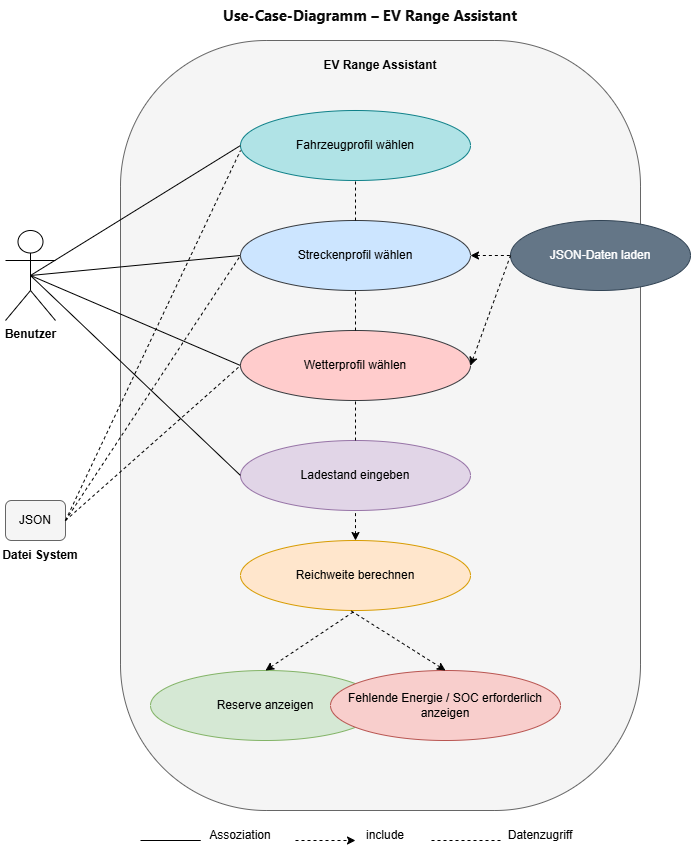

The diagram above was exported from draw.io. Its source (the exported page's mxGraphModel, read from the mxfile embedded in the PNG):
<mxGraphModel dx="914" dy="1281" grid="1" gridSize="10" guides="1" tooltips="1" connect="1" arrows="1" fold="1" page="1" pageScale="1" pageWidth="827" pageHeight="1169" background="#FFFFFF" math="0" shadow="0">
  <root>
    <mxCell id="0" />
    <mxCell id="1" parent="0" />
    <mxCell id="POLjgZ1QPa4fbl6rIyW3-1" parent="1" style="shape=umlActor;verticalLabelPosition=bottom;verticalAlign=top;html=1;" value="&lt;b&gt;Benutzer&lt;/b&gt;" vertex="1">
      <mxGeometry height="90" width="50" x="45" y="310" as="geometry" />
    </mxCell>
    <mxCell id="POLjgZ1QPa4fbl6rIyW3-3" parent="1" style="rounded=1;whiteSpace=wrap;html=1;arcSize=28;fillColor=#f5f5f5;fontColor=#333333;strokeColor=#666666;" value="" vertex="1">
      <mxGeometry height="770" width="520" x="160" y="120" as="geometry" />
    </mxCell>
    <mxCell id="POLjgZ1QPa4fbl6rIyW3-4" parent="1" style="text;html=1;whiteSpace=wrap;strokeColor=none;fillColor=none;align=center;verticalAlign=middle;rounded=0;fontStyle=1" value="EV Range Assistant" vertex="1">
      <mxGeometry height="30" width="140" x="350" y="130" as="geometry" />
    </mxCell>
    <mxCell id="POLjgZ1QPa4fbl6rIyW3-9" parent="1" style="ellipse;whiteSpace=wrap;html=1;fillColor=#e1d5e7;strokeColor=#9673a6;" value="Ladestand eingeben" vertex="1">
      <mxGeometry height="70" width="230" x="280" y="520" as="geometry" />
    </mxCell>
    <mxCell id="POLjgZ1QPa4fbl6rIyW3-13" parent="1" style="ellipse;whiteSpace=wrap;html=1;fillColor=#ffcccc;strokeColor=#36393d;" value="Wetterprofil wählen" vertex="1">
      <mxGeometry height="70" width="230" x="280" y="410" as="geometry" />
    </mxCell>
    <mxCell id="POLjgZ1QPa4fbl6rIyW3-14" parent="1" style="ellipse;whiteSpace=wrap;html=1;fillColor=#cce5ff;strokeColor=#36393d;" value="Streckenprofil wählen" vertex="1">
      <mxGeometry height="70" width="230" x="280" y="300" as="geometry" />
    </mxCell>
    <mxCell id="POLjgZ1QPa4fbl6rIyW3-15" parent="1" style="ellipse;whiteSpace=wrap;html=1;fillColor=#b0e3e6;strokeColor=#0e8088;" value="&lt;div&gt;Fahrzeugprofil wählen&lt;/div&gt;" vertex="1">
      <mxGeometry height="70" width="230" x="280" y="190" as="geometry" />
    </mxCell>
    <mxCell id="POLjgZ1QPa4fbl6rIyW3-16" parent="1" style="ellipse;whiteSpace=wrap;html=1;fillColor=#ffe6cc;strokeColor=#d79b00;" value="Reichweite berechnen" vertex="1">
      <mxGeometry height="70" width="230" x="280" y="620" as="geometry" />
    </mxCell>
    <mxCell id="POLjgZ1QPa4fbl6rIyW3-17" parent="1" style="ellipse;whiteSpace=wrap;html=1;fillColor=#d5e8d4;strokeColor=#82b366;" value="Reserve anzeigen" vertex="1">
      <mxGeometry height="70" width="230" x="190" y="750" as="geometry" />
    </mxCell>
    <mxCell id="POLjgZ1QPa4fbl6rIyW3-18" parent="1" style="ellipse;whiteSpace=wrap;html=1;fillColor=#f8cecc;strokeColor=#b85450;" value="Fehlende Energie / SOC erforderlich anzeigen" vertex="1">
      <mxGeometry height="70" width="230" x="370" y="750" as="geometry" />
    </mxCell>
    <mxCell id="POLjgZ1QPa4fbl6rIyW3-19" edge="1" parent="1" source="POLjgZ1QPa4fbl6rIyW3-1" style="endArrow=none;html=1;rounded=0;entryX=0;entryY=0.5;entryDx=0;entryDy=0;exitX=0.5;exitY=0.5;exitDx=0;exitDy=0;exitPerimeter=0;" target="POLjgZ1QPa4fbl6rIyW3-15" value="">
      <mxGeometry height="50" relative="1" width="50" as="geometry">
        <mxPoint x="400" y="520" as="sourcePoint" />
        <mxPoint x="450" y="470" as="targetPoint" />
      </mxGeometry>
    </mxCell>
    <mxCell id="POLjgZ1QPa4fbl6rIyW3-20" edge="1" parent="1" source="POLjgZ1QPa4fbl6rIyW3-1" style="endArrow=none;html=1;rounded=0;entryX=0;entryY=0.5;entryDx=0;entryDy=0;exitX=0.5;exitY=0.5;exitDx=0;exitDy=0;exitPerimeter=0;" target="POLjgZ1QPa4fbl6rIyW3-14" value="">
      <mxGeometry height="50" relative="1" width="50" as="geometry">
        <mxPoint x="400" y="520" as="sourcePoint" />
        <mxPoint x="450" y="470" as="targetPoint" />
      </mxGeometry>
    </mxCell>
    <mxCell id="POLjgZ1QPa4fbl6rIyW3-21" edge="1" parent="1" source="POLjgZ1QPa4fbl6rIyW3-1" style="endArrow=none;html=1;rounded=0;entryX=0;entryY=0.5;entryDx=0;entryDy=0;exitX=0.5;exitY=0.5;exitDx=0;exitDy=0;exitPerimeter=0;" target="POLjgZ1QPa4fbl6rIyW3-13" value="">
      <mxGeometry height="50" relative="1" width="50" as="geometry">
        <mxPoint x="400" y="520" as="sourcePoint" />
        <mxPoint x="450" y="470" as="targetPoint" />
      </mxGeometry>
    </mxCell>
    <mxCell id="POLjgZ1QPa4fbl6rIyW3-22" edge="1" parent="1" source="POLjgZ1QPa4fbl6rIyW3-9" style="endArrow=none;html=1;rounded=0;exitX=0;exitY=0.5;exitDx=0;exitDy=0;entryX=0.5;entryY=0.5;entryDx=0;entryDy=0;entryPerimeter=0;" target="POLjgZ1QPa4fbl6rIyW3-1" value="">
      <mxGeometry height="50" relative="1" width="50" as="geometry">
        <mxPoint x="400" y="520" as="sourcePoint" />
        <mxPoint x="450" y="470" as="targetPoint" />
      </mxGeometry>
    </mxCell>
    <mxCell id="POLjgZ1QPa4fbl6rIyW3-25" edge="1" parent="1" source="POLjgZ1QPa4fbl6rIyW3-14" style="endArrow=none;dashed=1;html=1;rounded=0;entryX=0.5;entryY=1;entryDx=0;entryDy=0;exitX=0.5;exitY=0;exitDx=0;exitDy=0;" target="POLjgZ1QPa4fbl6rIyW3-15" value="">
      <mxGeometry height="50" relative="1" width="50" as="geometry">
        <mxPoint x="420" y="570" as="sourcePoint" />
        <mxPoint x="470" y="520" as="targetPoint" />
      </mxGeometry>
    </mxCell>
    <mxCell id="POLjgZ1QPa4fbl6rIyW3-26" edge="1" parent="1" source="POLjgZ1QPa4fbl6rIyW3-13" style="endArrow=none;dashed=1;html=1;rounded=0;entryX=0.5;entryY=1;entryDx=0;entryDy=0;exitX=0.5;exitY=0;exitDx=0;exitDy=0;" target="POLjgZ1QPa4fbl6rIyW3-14" value="">
      <mxGeometry height="50" relative="1" width="50" as="geometry">
        <mxPoint x="410" y="470" as="sourcePoint" />
        <mxPoint x="460" y="430" as="targetPoint" />
      </mxGeometry>
    </mxCell>
    <mxCell id="POLjgZ1QPa4fbl6rIyW3-27" edge="1" parent="1" source="POLjgZ1QPa4fbl6rIyW3-9" style="endArrow=none;dashed=1;html=1;rounded=0;entryX=0.5;entryY=1;entryDx=0;entryDy=0;exitX=0.5;exitY=0;exitDx=0;exitDy=0;" target="POLjgZ1QPa4fbl6rIyW3-13" value="">
      <mxGeometry height="50" relative="1" width="50" as="geometry">
        <mxPoint x="410" y="480" as="sourcePoint" />
        <mxPoint x="460" y="430" as="targetPoint" />
      </mxGeometry>
    </mxCell>
    <mxCell id="POLjgZ1QPa4fbl6rIyW3-29" edge="1" parent="1" source="POLjgZ1QPa4fbl6rIyW3-16" style="endArrow=none;dashed=1;html=1;rounded=0;entryX=0.5;entryY=1;entryDx=0;entryDy=0;exitX=0.5;exitY=0;exitDx=0;exitDy=0;startArrow=classic;startFill=1;" target="POLjgZ1QPa4fbl6rIyW3-9" value="">
      <mxGeometry height="50" relative="1" width="50" as="geometry">
        <mxPoint x="410" y="890" as="sourcePoint" />
        <mxPoint x="460" y="840" as="targetPoint" />
      </mxGeometry>
    </mxCell>
    <mxCell id="POLjgZ1QPa4fbl6rIyW3-30" edge="1" parent="1" source="POLjgZ1QPa4fbl6rIyW3-17" style="endArrow=none;dashed=1;html=1;rounded=0;entryX=0.5;entryY=1;entryDx=0;entryDy=0;exitX=0.5;exitY=0;exitDx=0;exitDy=0;startArrow=classic;startFill=1;" target="POLjgZ1QPa4fbl6rIyW3-16" value="">
      <mxGeometry height="50" relative="1" width="50" as="geometry">
        <mxPoint x="410" y="750" as="sourcePoint" />
        <mxPoint x="460" y="700" as="targetPoint" />
      </mxGeometry>
    </mxCell>
    <mxCell id="POLjgZ1QPa4fbl6rIyW3-31" edge="1" parent="1" source="POLjgZ1QPa4fbl6rIyW3-18" style="endArrow=none;dashed=1;html=1;rounded=0;exitX=0.5;exitY=0;exitDx=0;exitDy=0;startArrow=classic;startFill=1;" value="">
      <mxGeometry height="50" relative="1" width="50" as="geometry">
        <mxPoint x="340" y="560" as="sourcePoint" />
        <mxPoint x="390" y="690" as="targetPoint" />
      </mxGeometry>
    </mxCell>
    <mxCell id="POLjgZ1QPa4fbl6rIyW3-32" parent="1" style="rounded=1;whiteSpace=wrap;html=1;fillColor=#f5f5f5;fontColor=#333333;strokeColor=#666666;" value="" vertex="1">
      <mxGeometry height="40" width="60" x="45" y="580" as="geometry" />
    </mxCell>
    <mxCell id="POLjgZ1QPa4fbl6rIyW3-34" parent="1" style="ellipse;whiteSpace=wrap;html=1;fillColor=#647687;fontColor=#ffffff;strokeColor=#314354;" value="JSON-Daten laden" vertex="1">
      <mxGeometry height="70" width="180" x="550" y="300" as="geometry" />
    </mxCell>
    <mxCell id="POLjgZ1QPa4fbl6rIyW3-36" parent="1" style="text;html=1;whiteSpace=wrap;strokeColor=none;fillColor=none;align=center;verticalAlign=middle;rounded=0;" value="JSON" vertex="1">
      <mxGeometry height="30" width="60" x="45" y="585" as="geometry" />
    </mxCell>
    <mxCell id="POLjgZ1QPa4fbl6rIyW3-38" edge="1" parent="1" source="POLjgZ1QPa4fbl6rIyW3-36" style="endArrow=none;dashed=1;html=1;rounded=0;exitX=1;exitY=0.5;exitDx=0;exitDy=0;" value="">
      <mxGeometry height="50" relative="1" width="50" as="geometry">
        <mxPoint x="270" y="610" as="sourcePoint" />
        <mxPoint x="280" y="230" as="targetPoint" />
      </mxGeometry>
    </mxCell>
    <mxCell id="POLjgZ1QPa4fbl6rIyW3-39" edge="1" parent="1" source="POLjgZ1QPa4fbl6rIyW3-36" style="endArrow=none;dashed=1;html=1;rounded=0;entryX=0;entryY=0.5;entryDx=0;entryDy=0;exitX=1;exitY=0.5;exitDx=0;exitDy=0;" target="POLjgZ1QPa4fbl6rIyW3-14" value="">
      <mxGeometry height="50" relative="1" width="50" as="geometry">
        <mxPoint x="270" y="610" as="sourcePoint" />
        <mxPoint x="320" y="560" as="targetPoint" />
      </mxGeometry>
    </mxCell>
    <mxCell id="POLjgZ1QPa4fbl6rIyW3-40" edge="1" parent="1" source="POLjgZ1QPa4fbl6rIyW3-36" style="endArrow=none;dashed=1;html=1;rounded=0;entryX=0;entryY=0.5;entryDx=0;entryDy=0;exitX=1;exitY=0.5;exitDx=0;exitDy=0;" target="POLjgZ1QPa4fbl6rIyW3-13" value="">
      <mxGeometry height="50" relative="1" width="50" as="geometry">
        <mxPoint x="270" y="610" as="sourcePoint" />
        <mxPoint x="320" y="560" as="targetPoint" />
      </mxGeometry>
    </mxCell>
    <mxCell id="POLjgZ1QPa4fbl6rIyW3-41" parent="1" style="text;html=1;whiteSpace=wrap;strokeColor=none;fillColor=none;align=center;verticalAlign=middle;rounded=0;strokeWidth=1;fontStyle=1" value="Datei System" vertex="1">
      <mxGeometry height="30" width="80" x="40" y="620" as="geometry" />
    </mxCell>
    <mxCell id="POLjgZ1QPa4fbl6rIyW3-45" edge="1" parent="1" source="POLjgZ1QPa4fbl6rIyW3-14" style="endArrow=none;dashed=1;html=1;rounded=0;entryX=0;entryY=0.5;entryDx=0;entryDy=0;exitX=1;exitY=0.5;exitDx=0;exitDy=0;startArrow=classic;startFill=1;" target="POLjgZ1QPa4fbl6rIyW3-34" value="">
      <mxGeometry height="50" relative="1" width="50" as="geometry">
        <mxPoint x="380" y="610" as="sourcePoint" />
        <mxPoint x="430" y="560" as="targetPoint" />
      </mxGeometry>
    </mxCell>
    <mxCell id="POLjgZ1QPa4fbl6rIyW3-46" edge="1" parent="1" source="POLjgZ1QPa4fbl6rIyW3-13" style="endArrow=none;dashed=1;html=1;rounded=0;entryX=0;entryY=0.5;entryDx=0;entryDy=0;exitX=1;exitY=0.5;exitDx=0;exitDy=0;startArrow=classic;startFill=1;" target="POLjgZ1QPa4fbl6rIyW3-34" value="">
      <mxGeometry height="50" relative="1" width="50" as="geometry">
        <mxPoint x="380" y="800" as="sourcePoint" />
        <mxPoint x="430" y="750" as="targetPoint" />
      </mxGeometry>
    </mxCell>
    <mxCell id="POLjgZ1QPa4fbl6rIyW3-49" edge="1" parent="1" style="endArrow=none;html=1;rounded=0;" value="">
      <mxGeometry height="50" relative="1" width="50" as="geometry">
        <Array as="points">
          <mxPoint x="240" y="920" />
        </Array>
        <mxPoint x="220" y="920" as="sourcePoint" />
        <mxPoint x="180" y="920" as="targetPoint" />
      </mxGeometry>
    </mxCell>
    <mxCell id="POLjgZ1QPa4fbl6rIyW3-50" parent="1" style="text;html=1;whiteSpace=wrap;strokeColor=none;fillColor=none;align=center;verticalAlign=middle;rounded=0;" value="Assoziation" vertex="1">
      <mxGeometry height="30" width="60" x="250" y="900" as="geometry" />
    </mxCell>
    <mxCell id="POLjgZ1QPa4fbl6rIyW3-51" edge="1" parent="1" style="endArrow=classic;dashed=1;html=1;rounded=0;endFill=1;" value="">
      <mxGeometry height="50" relative="1" width="50" as="geometry">
        <mxPoint x="335" y="920" as="sourcePoint" />
        <mxPoint x="395" y="920" as="targetPoint" />
      </mxGeometry>
    </mxCell>
    <mxCell id="POLjgZ1QPa4fbl6rIyW3-52" parent="1" style="text;html=1;whiteSpace=wrap;strokeColor=none;fillColor=none;align=center;verticalAlign=middle;rounded=0;" value="include" vertex="1">
      <mxGeometry height="30" width="60" x="395" y="900" as="geometry" />
    </mxCell>
    <mxCell id="POLjgZ1QPa4fbl6rIyW3-53" edge="1" parent="1" style="endArrow=none;dashed=1;html=1;rounded=0;" value="">
      <mxGeometry height="50" relative="1" width="50" as="geometry">
        <mxPoint x="540" y="920" as="sourcePoint" />
        <mxPoint x="470" y="920" as="targetPoint" />
      </mxGeometry>
    </mxCell>
    <mxCell id="POLjgZ1QPa4fbl6rIyW3-54" parent="1" style="text;html=1;whiteSpace=wrap;strokeColor=none;fillColor=none;align=center;verticalAlign=middle;rounded=0;" value="Datenzugriff" vertex="1">
      <mxGeometry height="30" width="60" x="550" y="900" as="geometry" />
    </mxCell>
    <mxCell id="POLjgZ1QPa4fbl6rIyW3-58" parent="1" style="text;html=1;whiteSpace=wrap;strokeColor=none;fillColor=none;align=center;verticalAlign=middle;rounded=0;fontStyle=1" value="&lt;span style=&quot;color: rgb(11, 11, 11); font-family: &amp;quot;Anthropic Sans&amp;quot;, -apple-system, BlinkMacSystemFont, &amp;quot;Segoe UI&amp;quot;, sans-serif; font-size: 15px; text-align: start; white-space: nowrap;&quot;&gt;Use-Case-Diagramm – EV Range Assistant&lt;/span&gt;" vertex="1">
      <mxGeometry height="30" width="60" x="380" y="80" as="geometry" />
    </mxCell>
  </root>
</mxGraphModel>